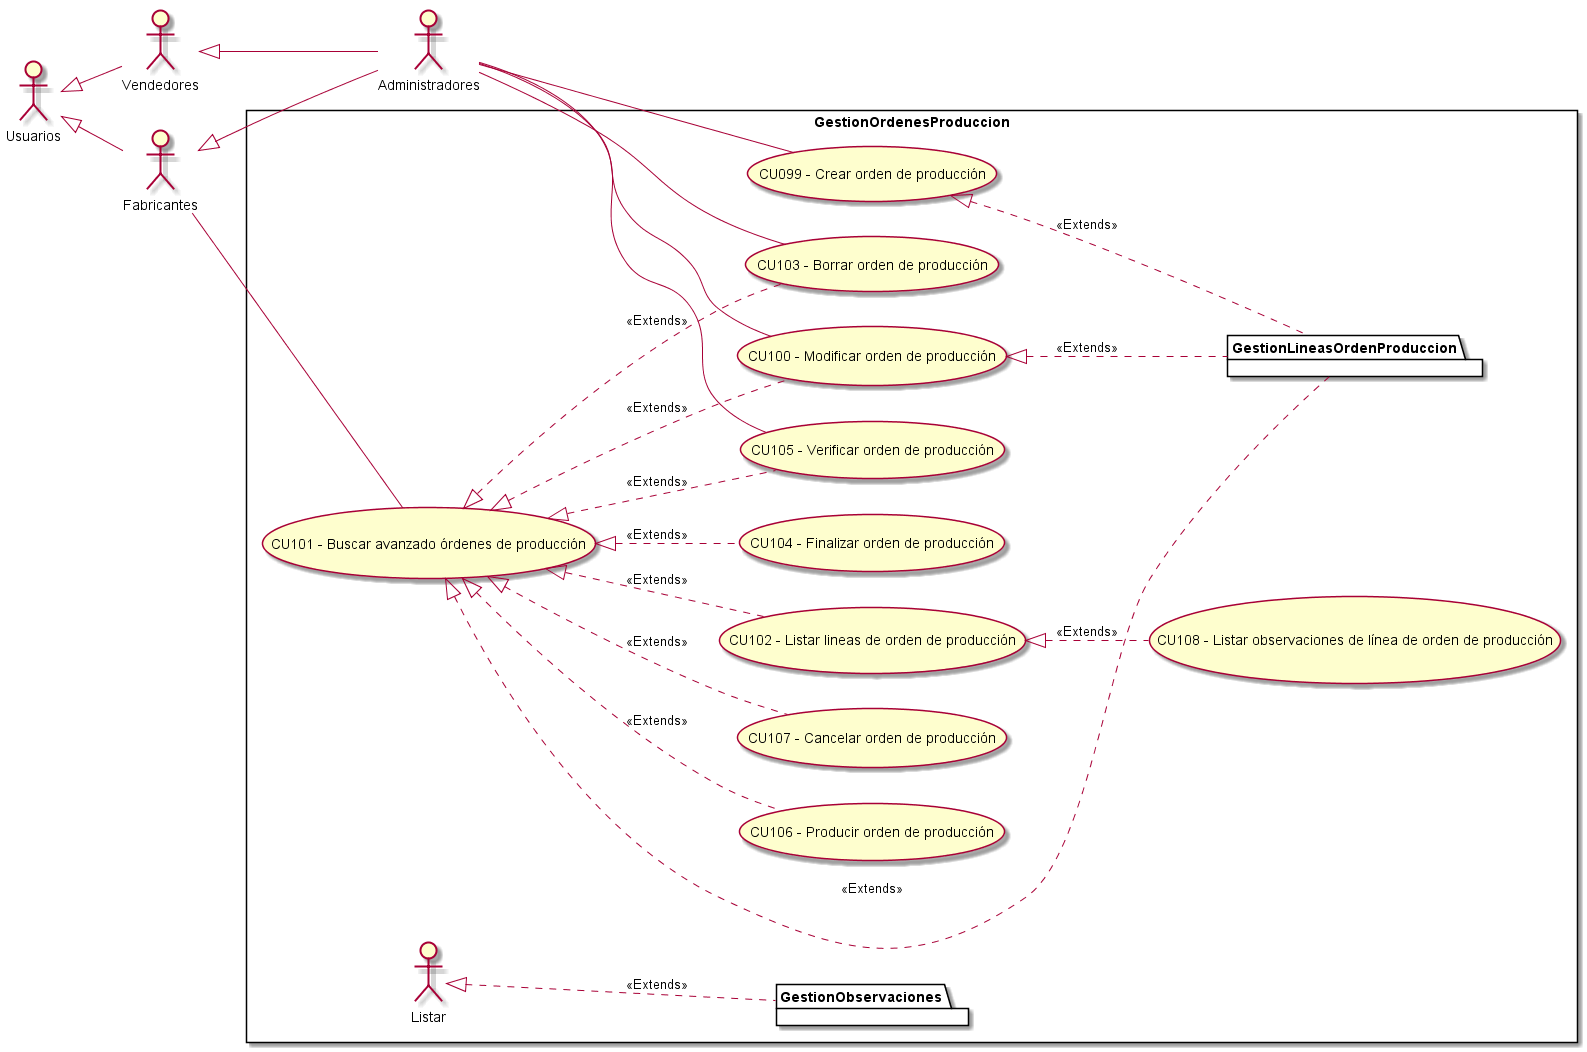

The diagram above was rendered by PlantUML. Its source (embedded in the PNG):
@startuml GestionOrdenesProduccion
top to bottom direction
:Usuarios: 
:Administradores: 
:Vendedores:
:Fabricantes:

Usuarios <|-- Vendedores
Usuarios <|-- Fabricantes
Vendedores <|-- Administradores
Fabricantes <|-- Administradores

 left to right direction

rectangle GestionOrdenesProduccion{
    UseCase "CU099 - Crear orden de producción" as C
    UseCase "CU101 - Buscar avanzado órdenes de producción " as BA
    UseCase "CU100 - Modificar orden de producción" as M
    UseCase "CU102 - Listar lineas de orden de producción" as ListarLineas
    UseCase "CU103 - Borrar orden de producción" as B
    UseCase "CU104 - Finalizar orden de producción" as Finalizar
    UseCase "CU105 - Verificar orden de producción" as Verificar
    UseCase "CU106 - Producir orden de producción" as Producir
    UseCase "CU107 - Cancelar orden de producción" as Cancelar
    UseCase "CU108 - Listar observaciones de línea de orden de producción" as ListarObservaciones
    package GestionLineasOrdenProduccion{
    }
    package GestionObservaciones{
    }

    BA <|.. M : <<Extends>>
    BA <|.. B : <<Extends>>
    BA <|.. ListarLineas : <<Extends>>
    BA <|.. Finalizar : <<Extends>>
    BA <|.. Verificar : <<Extends>>
    BA <|.. Cancelar : <<Extends>>
    BA <|.. Producir : <<Extends>>
    ListarLineas <|.. ListarObservaciones : <<Extends>>
    C <|.. GestionLineasOrdenProduccion : <<Extends>>
    M <|.. GestionLineasOrdenProduccion : <<Extends>>
    BA <|.. GestionLineasOrdenProduccion : <<Extends>>
    Listar <|.. GestionObservaciones : <<Extends>>
}
    Administradores -- C
    Fabricantes -- BA
    Administradores -- Verificar
    Administradores -- M
    Administradores -- B

@enduml